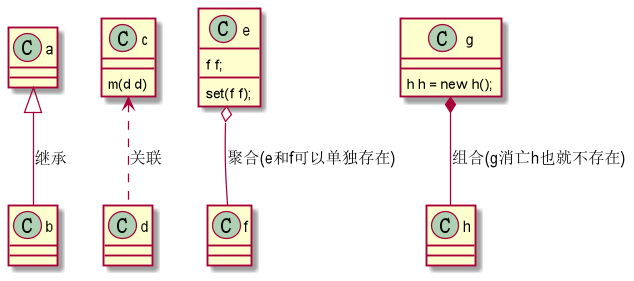

The diagram above was rendered by PlantUML. Its source (embedded in the PNG):
@startuml
'https://plantuml.com/class-diagram

class a
class b
a<|--b:继承

class c{
m(d d)
}
class d
c<..d:关联

class e{
f f;
set(f f);
}
class f
e o-- f:聚合(e和f可以单独存在)

class g{
h h = new h();
}
class h
g *-- h:组合(g消亡h也就不存在)

@enduml